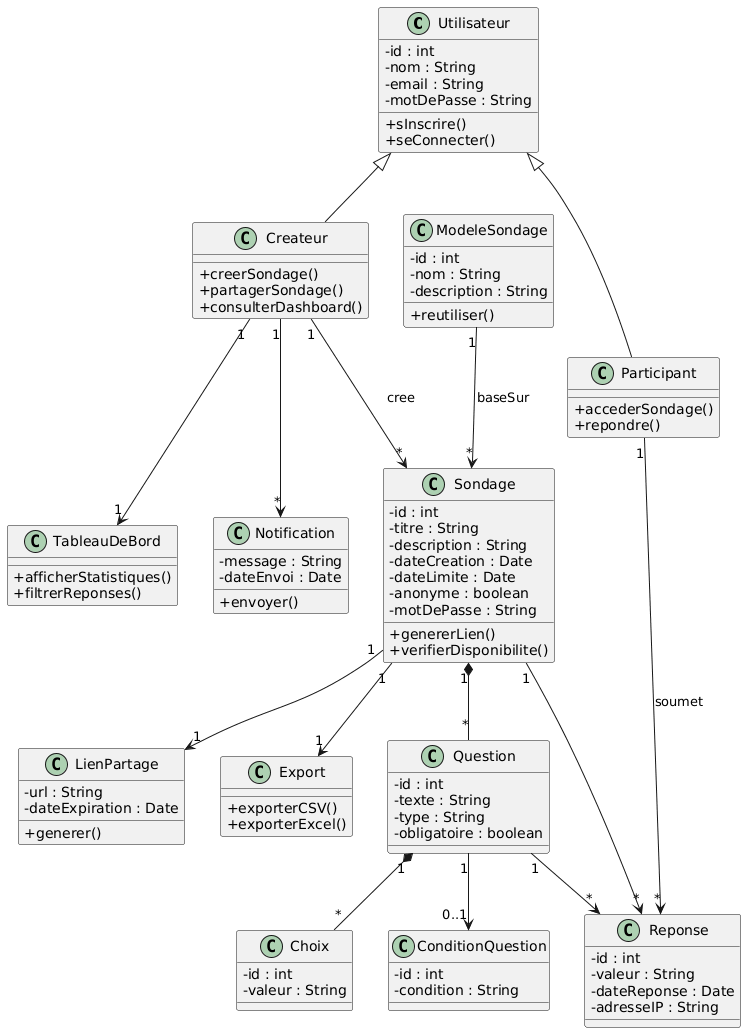

The diagram above was rendered by PlantUML. Its source (embedded in the PNG):
@startuml
skinparam classAttributeIconSize 0

class Utilisateur {
    -id : int
    -nom : String
    -email : String
    -motDePasse : String
    +sInscrire()
    +seConnecter()
}

class Createur {
    +creerSondage()
    +partagerSondage()
    +consulterDashboard()
}

class Participant {
    +accederSondage()
    +repondre()
}

Utilisateur <|-- Createur
Utilisateur <|-- Participant

class Sondage {
    -id : int
    -titre : String
    -description : String
    -dateCreation : Date
    -dateLimite : Date
    -anonyme : boolean
    -motDePasse : String
    +genererLien()
    +verifierDisponibilite()
}

class Question {
    -id : int
    -texte : String
    -type : String
    -obligatoire : boolean
}

class Choix {
    -id : int
    -valeur : String
}

class ConditionQuestion {
    -id : int
    -condition : String
}

class Reponse {
    -id : int
    -valeur : String
    -dateReponse : Date
    -adresseIP : String
}

class TableauDeBord {
    +afficherStatistiques()
    +filtrerReponses()
}

class Notification {
    -message : String
    -dateEnvoi : Date
    +envoyer()
}

class ModeleSondage {
    -id : int
    -nom : String
    -description : String
    +reutiliser()
}

class LienPartage {
    -url : String
    -dateExpiration : Date
    +generer()
}

class Export {
    +exporterCSV()
    +exporterExcel()
}

' Relations principales
Createur "1" --> "*" Sondage : cree
Participant "1" --> "*" Reponse : soumet

' Correction principale :
ModeleSondage "1" --> "*" Sondage : baseSur

' Composition
Sondage "1" *-- "*" Question
Question "1" *-- "*" Choix
Question "1" --> "0..1" ConditionQuestion

' Réponses
Question "1" --> "*" Reponse
Sondage "1" --> "*" Reponse

' Fonctionnalités liées au sondage
Sondage "1" --> "1" LienPartage
Sondage "1" --> "1" Export

' Tableau de bord et notifications
Createur "1" --> "1" TableauDeBord
Createur "1" --> "*" Notification
@enduml